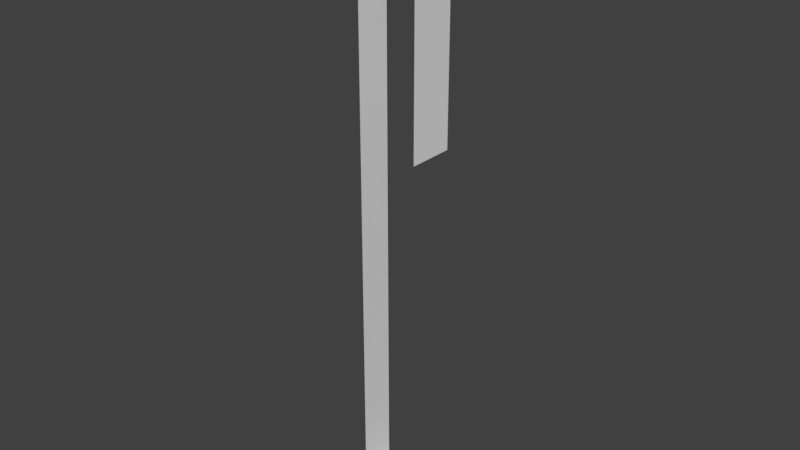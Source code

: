 # Source: Bridge30_Lateral12.blend  (saved by Blender 2.78.0; exported with 4.5.12 LTS)
import bpy
from mathutils import Matrix  # noqa: F401  (used for matrix-valued properties, if any)

bpy.ops.wm.read_factory_settings(use_empty=True)
scene = bpy.context.scene
scene.name = 'Scene'

# ---- collections
col_collection_1 = bpy.data.collections.new('Collection 1'); scene.collection.children.link(col_collection_1)

# ---- materials (node trees are filled in below, after node groups)
mat_material_001 = bpy.data.materials.new('Material.001')
mat_material_001.alpha_threshold = 0.0
mat_material_001.use_transparent_shadow = False
mat_material_001.roughness = 0.5

# ---- material node trees

# ---- world
world_world = bpy.data.worlds.new('World'); scene.world = world_world
world_world.color = (0.05088, 0.05088, 0.05088)
world_world.use_sun_shadow = False
world_world.sun_shadow_jitter_overblur = 0.0
world_world.cycles.sampling_method = 'MANUAL'

# ---- meshes
me_cube_001 = bpy.data.meshes.new('Cube.001')
me_cube_001.from_pydata([(-0.2729, -4.18, 0.9199), (-0.4363, -4.158, 0.9199), (-0.2729, -4.18, 1.729e-06), (-0.4363, -4.158, 1.477), (-0.2729, -4.18, 1.477), (-0.4363, -4.158, 0.4106), (-0.4363, -4.158, 1.729e-06), (-0.4381, -4.068, 0.4106), (-0.4381, -4.068, 1.729e-06), (-0.2733, -4.068, 0.9199), (-0.4381, -4.068, 0.9199), (-0.2733, -4.068, 1.729e-06), (-0.4381, -4.068, 1.477), (-0.2733, -4.068, 1.477)], [], [(8, 6, 5, 7), (7, 5, 1, 10), (11, 2, 6, 8), (12, 3, 4, 13), (13, 4, 0, 9), (3, 12, 10, 1)])
_uv = me_cube_001.uv_layers.new(name='UVMap')
_uv.uv.foreach_set('vector', [0.0, 4.611e-09, 0.2876, 0.0, 0.2876, 0.2781, 1.521e-06, 0.2781, 1.521e-06, 0.2781, 0.2876, 0.2781, 0.2876, 0.623, 0.0, 0.623, 1.0, 0.1116, 0.6438, 0.1118, 0.7124, 0.001204, 1.0, 0.0, 1.0, 0.2236, 0.7124, 0.2224, 0.6438, 0.1118, 1.0, 0.1121, 0.6438, 0.377, 0.2876, 0.377, 0.2876, 8.073e-08, 0.6438, 0.0, 0.2876, 1.0, 0.0, 1.0, 0.0, 0.623, 0.2876, 0.623])
me_cube_001.materials.append(mat_material_001)
me_cube_001.use_remesh_preserve_volume = False
me_cube_001.use_remesh_preserve_attributes = False
me_cube_001.use_mirror_vertex_groups = False
me_cube_001.update()

# ---- objects
ob_cube = bpy.data.objects.new('Cube', me_cube_001)

# ---- transforms, parenting, visibility, modifiers, constraints
ob_cube.location = (0.0, 0.0, 0.0)
ob_cube.lineart.crease_threshold = 0.0
_vg = ob_cube.vertex_groups.new(name='Group')

# ---- collection membership
col_collection_1.objects.link(ob_cube)

# ---- scene / render settings (as saved in the file)
scene.frame_start = 1; scene.frame_end = 250; scene.frame_set(0)
scene.render.engine = 'BLENDER_EEVEE_NEXT'
scene.render.resolution_percentage = 50
scene.render.dither_intensity = 0.0
scene.cycles.use_denoising = False
scene.cycles.samples = 128
scene.cycles.sampling_pattern = 'TABULATED_SOBOL'
scene.cycles.light_sampling_threshold = 0.0
scene.cycles.use_adaptive_sampling = False
scene.cycles.use_light_tree = False
scene.cycles.blur_glossy = 0.0
scene.cycles.sample_clamp_indirect = 0.0
scene.view_settings.view_transform = 'Standard'
bpy.context.view_layer.update()

# ---- added for rendering (the .blend has no active camera and no usable light): camera, sun
cam_auto = bpy.data.cameras.new('AutoCamera')
cam_auto.lens = 50.0
cam_auto.sensor_width = 36.0
cam_auto.clip_end = 1000.0
ob_auto_camera = bpy.data.objects.new('AutoCamera', cam_auto)
scene.collection.objects.link(ob_auto_camera)
ob_auto_camera.location = (1.02308, -5.77838, 1.84116)
ob_auto_camera.rotation_euler = (1.09748, -7.21219e-08, 0.694738)
scene.camera = ob_auto_camera
light_auto_sun = bpy.data.lights.new('AutoSun', 'SUN')
light_auto_sun.energy = 3.0
light_auto_sun.angle = 0.0523599
ob_auto_sun = bpy.data.objects.new('AutoSun', light_auto_sun)
scene.collection.objects.link(ob_auto_sun)
ob_auto_sun.rotation_euler = (0.872665, 0.174533, 0.523599)
bpy.context.view_layer.update()
